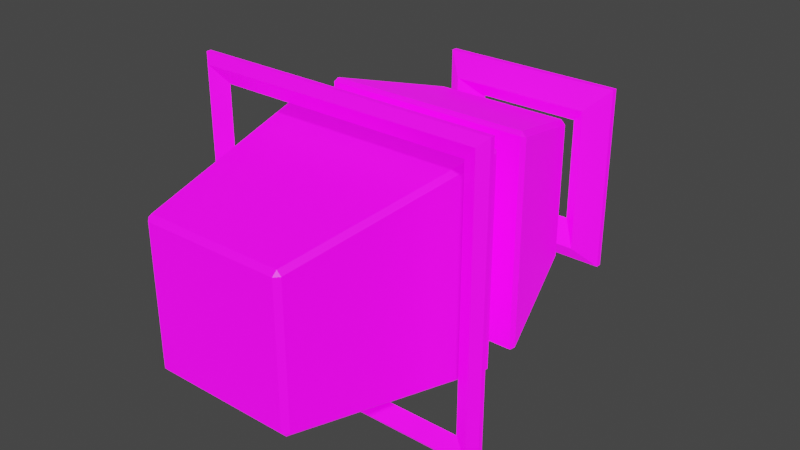 # Source: Tower.blend  (saved by Blender 2.93.20; exported with 4.5.12 LTS)
import bpy
from mathutils import Matrix  # noqa: F401  (used for matrix-valued properties, if any)

bpy.ops.wm.read_factory_settings(use_empty=True)
scene = bpy.context.scene
scene.name = 'Scene'

# ---- images (referenced by path relative to the original .blend; pixels are not part of the script)
import os
ASSET_DIR = os.environ.get("B2B_ASSET_DIR", "")  # directory of the original .blend (textures are referenced by path, not embedded)
HERE = os.path.dirname(os.path.abspath(__file__))  # packed textures are extracted next to this script under _unpacked/

def load_image(name, relpath, width, height, colorspace="sRGB"):
    """Load a texture the original file referenced (path relative to the .blend, or extracted next to this script)."""
    p = next((c for c in (os.path.join(HERE, relpath), os.path.join(ASSET_DIR, relpath)) if relpath and os.path.exists(c)), "")
    if p:
        img = bpy.data.images.load(p, check_existing=True)
        img.name = name
    else:  # same state as the original file: an image datablock whose file is absent (Cycles renders it pink)
        img = bpy.data.images.new(name, width, height)
        img.source = "FILE"
        img.filepath = "//" + (relpath or name)
    img.colorspace_settings.name = colorspace
    return img
img_tower0_none_albedotransparency_png = load_image('Tower0_None_AlbedoTransparency.png', 'Tower0_None_AlbedoTransparency.png', 1024, 1024, 'sRGB')
img_tower0_none_emission_png = load_image('Tower0_None_Emission.png', 'Tower0_None_Emission.png', 1024, 1024, 'sRGB')

# ---- materials (node trees are filled in below, after node groups)
mat_material_002 = bpy.data.materials.new('Material.002')
mat_material_002.use_transparent_shadow = False

# ---- material node trees
mat_material_002.use_nodes = True; mat_material_002.node_tree.nodes.clear()
_N = mat_material_002.node_tree.nodes; _L = mat_material_002.node_tree.links
n0 = _N.new('ShaderNodeBsdfPrincipled'); n0.name = 'Principled BSDF'; n0.location = (10, 300)
n0.distribution = 'GGX'
n0.subsurface_method = 'BURLEY'
n0.inputs[3].default_value = 1.45
n0.inputs[28].default_value = 1.0
n1 = _N.new('ShaderNodeOutputMaterial'); n1.name = 'Material Output'; n1.location = (300, 300)
n2 = _N.new('ShaderNodeTexImage'); n2.name = 'Image Texture'; n2.location = (-280, 265)
n2.image = img_tower0_none_albedotransparency_png
n3 = _N.new('ShaderNodeTexImage'); n3.name = 'Image Texture.001'; n3.location = (-280, -330)
n3.image = img_tower0_none_emission_png
_L.new(n0.outputs[0], n1.inputs[0])
_L.new(n2.outputs[0], n0.inputs[0])
_L.new(n3.outputs[0], n0.inputs[27])
n1.is_active_output = True

# ---- world
world_world = bpy.data.worlds.new('World'); scene.world = world_world
world_world.use_nodes = True; world_world.node_tree.nodes.clear()
_N = world_world.node_tree.nodes; _L = world_world.node_tree.links
n0 = _N.new('ShaderNodeOutputWorld'); n0.name = 'World Output'; n0.location = (300, 300)
n1 = _N.new('ShaderNodeBackground'); n1.name = 'Background'; n1.location = (10, 300)
n1.inputs[0].default_value = (0.05088, 0.05088, 0.05088, 1.0)
_L.new(n1.outputs[0], n0.inputs[0])
n0.is_active_output = True
world_world.color = (0.05088, 0.05088, 0.05088)
world_world.use_sun_shadow = False
world_world.sun_shadow_jitter_overblur = 0.0

# ---- meshes
me_plane_010 = bpy.data.meshes.new('Plane.010')
me_plane_010.from_pydata([(-0.2916, 0.3318, 0.2916), (0.2916, 0.3318, 0.2916), (-0.2916, 0.3318, -0.2916), (0.2916, 0.3318, -0.2916), (-0.3292, 0.3102, -0.3292), (-0.3292, 0.3102, 0.3292), (0.3292, 0.3102, 0.3292), (0.3292, 0.3102, -0.3292), (-0.3292, 0.3535, -0.3292), (-0.3292, 0.3535, 0.3292), (0.3292, 0.3535, 0.3292), (0.3292, 0.3535, -0.3292), (0.3484, 0.3371, -0.3484), (0.3484, 0.3265, -0.3484), (0.3484, 0.3265, 0.3484), (0.3484, 0.3371, 0.3484), (-0.3484, 0.3371, 0.3484), (-0.3484, 0.3265, 0.3484), (-0.3484, 0.3265, -0.3484), (-0.3484, 0.3371, -0.3484), (-0.1563, 6.83e-09, 0.1563), (-0.1578, 0.009862, 0.1679), (-0.1679, 0.009862, 0.1578), (-0.2383, 0.4903, 0.2484), (-0.2401, 0.5001, 0.2401), (-0.2484, 0.4903, 0.2383), (-0.1563, -6.83e-09, -0.1563), (-0.1679, 0.009862, -0.1578), (-0.1578, 0.009862, -0.1679), (-0.2401, 0.5001, -0.2401), (-0.2383, 0.4903, -0.2484), (-0.2484, 0.4903, -0.2383), (0.1563, 6.83e-09, 0.1563), (0.1679, 0.009862, 0.1578), (0.1578, 0.009862, 0.1679), (0.2401, 0.5001, 0.2401), (0.2383, 0.4903, 0.2484), (0.2484, 0.4903, 0.2383), (0.1563, -6.83e-09, -0.1563), (0.1578, 0.009862, -0.1679), (0.1679, 0.009862, -0.1578), (0.2401, 0.5001, -0.2401), (0.2484, 0.4903, -0.2383), (0.2383, 0.4903, -0.2484), (-0.1563, 0.8684, -0.1563), (-0.1587, 0.8588, -0.169), (-0.169, 0.8588, -0.1587), (-0.2369, 0.589, -0.2473), (-0.2401, 0.5794, -0.2401), (-0.2473, 0.589, -0.2369), (-0.1563, 0.8684, 0.1563), (-0.169, 0.8588, 0.1587), (-0.1587, 0.8588, 0.169), (-0.2401, 0.5794, 0.2401), (-0.2369, 0.589, 0.2473), (-0.2473, 0.589, 0.2369), (0.1563, 0.8684, -0.1563), (0.169, 0.8588, -0.1587), (0.1587, 0.8588, -0.169), (0.2401, 0.5794, -0.2401), (0.2369, 0.589, -0.2473), (0.2473, 0.589, -0.2369), (0.1563, 0.8684, 0.1563), (0.1587, 0.8588, 0.169), (0.169, 0.8588, 0.1587), (0.2401, 0.5794, 0.2401), (0.2473, 0.589, 0.2369), (0.2369, 0.589, 0.2473), (-0.1233, 0.9739, 0.1233), (0.1233, 0.9739, 0.1233), (-0.1233, 0.9739, -0.1233), (0.1233, 0.9739, -0.1233), (-0.169, 0.926, -0.169), (-0.169, 0.926, 0.169), (0.169, 0.926, 0.169), (0.169, 0.926, -0.169), (-0.169, 1.022, -0.169), (-0.169, 1.022, 0.169), (0.169, 1.022, 0.169), (0.169, 1.022, -0.169), (0.2176, 0.9804, -0.2176), (0.2176, 0.9674, -0.2176), (0.2176, 0.9674, 0.2176), (0.2176, 0.9804, 0.2176), (-0.2176, 0.9804, 0.2176), (-0.2176, 0.9674, 0.2176), (-0.2176, 0.9674, -0.2176), (-0.2176, 0.9804, -0.2176)], [], [(7, 4, 18, 13), (4, 5, 17, 18), (6, 7, 13, 14), (19, 16, 9, 8), (16, 15, 10, 9), (5, 6, 14, 17), (15, 12, 11, 10), (2, 0, 5, 4), (0, 1, 6, 5), (1, 3, 7, 6), (3, 2, 4, 7), (0, 2, 8, 9), (1, 0, 9, 10), (3, 1, 10, 11), (2, 3, 11, 8), (15, 16, 17, 14), (19, 12, 13, 18), (16, 19, 18, 17), (12, 15, 14, 13), (12, 19, 8, 11), (34, 36, 23, 21), (40, 42, 37, 33), (41, 29, 24, 35), (22, 25, 31, 27), (28, 30, 43, 39), (20, 21, 22), (23, 24, 25), (26, 27, 28), (29, 30, 31), (32, 33, 34), (35, 36, 37), (38, 39, 40), (41, 42, 43), (26, 20, 22, 27), (21, 23, 25, 22), (24, 29, 31, 25), (30, 28, 27, 31), (38, 26, 28, 39), (29, 41, 43, 30), (42, 40, 39, 43), (32, 38, 40, 33), (41, 35, 37, 42), (36, 34, 33, 37), (20, 32, 34, 21), (35, 24, 23, 36), (26, 38, 32, 20), (58, 60, 47, 45), (64, 66, 61, 57), (65, 53, 48, 59), (46, 49, 55, 51), (52, 54, 67, 63), (44, 45, 46), (47, 48, 49), (50, 51, 52), (53, 54, 55), (56, 57, 58), (59, 60, 61), (62, 63, 64), (65, 66, 67), (50, 44, 46, 51), (45, 47, 49, 46), (48, 53, 55, 49), (54, 52, 51, 55), (62, 50, 52, 63), (53, 65, 67, 54), (66, 64, 63, 67), (56, 62, 64, 57), (65, 59, 61, 66), (60, 58, 57, 61), (44, 56, 58, 45), (59, 48, 47, 60), (50, 62, 56, 44), (75, 72, 86, 81), (72, 73, 85, 86), (74, 75, 81, 82), (87, 84, 77, 76), (84, 83, 78, 77), (73, 74, 82, 85), (83, 80, 79, 78), (70, 68, 73, 72), (68, 69, 74, 73), (69, 71, 75, 74), (71, 70, 72, 75), (68, 70, 76, 77), (69, 68, 77, 78), (71, 69, 78, 79), (70, 71, 79, 76), (83, 84, 85, 82), (87, 80, 81, 86), (84, 87, 86, 85), (80, 83, 82, 81), (80, 87, 76, 79)])
_uv = me_plane_010.uv_layers.new(name='UVMap')
_uv.uv.foreach_set('vector', [0.3072, 0.3322, 0.01251, 0.3322, 0.003898, 0.3236, 0.3158, 0.3236, 0.01251, 0.3322, 0.01251, 0.6268, 0.003898, 0.6354, 0.003898, 0.3236, 0.3072, 0.6268, 0.3072, 0.3322, 0.3158, 0.3236, 0.3158, 0.6354, 0.3158, 0.003898, 0.3158, 0.3158, 0.3072, 0.3072, 0.3072, 0.01251, 0.3158, 0.3158, 0.003898, 0.3158, 0.01251, 0.3072, 0.3072, 0.3072, 0.01251, 0.6268, 0.3072, 0.6268, 0.3158, 0.6354, 0.003898, 0.6354, 0.003898, 0.3158, 0.003898, 0.003898, 0.01251, 0.01251, 0.01251, 0.3072, 0.02931, 0.349, 0.02931, 0.61, 0.01251, 0.6268, 0.01251, 0.3322, 0.02931, 0.61, 0.2904, 0.61, 0.3072, 0.6268, 0.01251, 0.6268, 0.2904, 0.61, 0.2904, 0.349, 0.3072, 0.3322, 0.3072, 0.6268, 0.2904, 0.349, 0.02931, 0.349, 0.01251, 0.3322, 0.3072, 0.3322, 0.2904, 0.2904, 0.2904, 0.02931, 0.3072, 0.01251, 0.3072, 0.3072, 0.02931, 0.2904, 0.2904, 0.2904, 0.3072, 0.3072, 0.01251, 0.3072, 0.02931, 0.02931, 0.02931, 0.2904, 0.01251, 0.3072, 0.01251, 0.01251, 0.2904, 0.02931, 0.02931, 0.02931, 0.01251, 0.01251, 0.3072, 0.01251, 0.9398, 0.3236, 0.9398, 0.6354, 0.935, 0.6354, 0.935, 0.3236, 0.9398, 0.003898, 0.9398, 0.3158, 0.935, 0.3158, 0.935, 0.003898, 0.9146, 0.003898, 0.9146, 0.3158, 0.9099, 0.3158, 0.9099, 0.003898, 0.9272, 0.003898, 0.9272, 0.3158, 0.9224, 0.3158, 0.9224, 0.003898, 0.003898, 0.003898, 0.3158, 0.003898, 0.3072, 0.01251, 0.01251, 0.01251, 0.5498, 0.04447, 0.7637, 0.008435, 0.7637, 0.2217, 0.5498, 0.1857, 0.3236, 0.2746, 0.5375, 0.2386, 0.5375, 0.4519, 0.3236, 0.4159, 0.5498, 0.2303, 0.7647, 0.2303, 0.7647, 0.4452, 0.5498, 0.4452, 0.3236, 0.5048, 0.5375, 0.4688, 0.5375, 0.6821, 0.3236, 0.646, 0.3236, 0.04447, 0.5375, 0.008435, 0.5375, 0.2217, 0.3236, 0.1857, 0.149, 0.9909, 0.1542, 0.9916, 0.1497, 0.9961, 0.5376, 0.4642, 0.542, 0.468, 0.5375, 0.4688, 0.009114, 0.9909, 0.008435, 0.9961, 0.003898, 0.9916, 0.542, 0.007634, 0.5375, 0.008435, 0.5376, 0.003898, 0.149, 0.851, 0.1497, 0.8458, 0.1542, 0.8503, 0.542, 0.4527, 0.5376, 0.4564, 0.5375, 0.4519, 0.009114, 0.851, 0.003898, 0.8503, 0.008435, 0.8458, 0.542, 0.2225, 0.5376, 0.2263, 0.5375, 0.2217, 0.009114, 0.9909, 0.149, 0.9909, 0.1497, 0.9961, 0.008435, 0.9961, 0.3237, 0.5003, 0.5376, 0.4642, 0.5375, 0.4688, 0.3236, 0.5048, 0.542, 0.468, 0.542, 0.6829, 0.5375, 0.6821, 0.5375, 0.4688, 0.5375, 0.008435, 0.3236, 0.04447, 0.3237, 0.03993, 0.5376, 0.003898, 0.009114, 0.851, 0.009114, 0.9909, 0.003898, 0.9916, 0.003898, 0.8503, 0.542, 0.007634, 0.542, 0.2225, 0.5375, 0.2217, 0.5375, 0.008435, 0.5375, 0.2386, 0.3236, 0.2746, 0.3237, 0.2701, 0.5376, 0.2341, 0.149, 0.851, 0.009114, 0.851, 0.008435, 0.8458, 0.1497, 0.8458, 0.542, 0.2378, 0.542, 0.4527, 0.5375, 0.4519, 0.5375, 0.2386, 0.7637, 0.008435, 0.5498, 0.04447, 0.5499, 0.03993, 0.7638, 0.003898, 0.149, 0.9909, 0.149, 0.851, 0.1542, 0.8503, 0.1542, 0.9916, 0.7682, 0.007634, 0.7682, 0.2225, 0.7637, 0.2217, 0.7637, 0.008435, 0.009114, 0.9909, 0.009114, 0.851, 0.149, 0.851, 0.149, 0.9909, 0.7726, 0.2668, 0.8943, 0.2318, 0.8943, 0.4438, 0.7726, 0.4088, 0.3237, 0.7271, 0.4454, 0.6921, 0.4454, 0.9042, 0.3237, 0.8691, 0.7647, 0.6679, 0.5498, 0.6679, 0.5498, 0.453, 0.7647, 0.453, 0.7761, 0.04033, 0.8979, 0.005315, 0.8979, 0.2174, 0.7761, 0.1824, 0.7525, 0.7154, 0.8742, 0.6804, 0.8742, 0.8925, 0.7525, 0.8574, 0.7782, 0.462, 0.7725, 0.4609, 0.7771, 0.4563, 0.8943, 0.4438, 0.8985, 0.4452, 0.8942, 0.4485, 0.9181, 0.462, 0.9192, 0.4563, 0.9238, 0.4609, 0.8784, 0.679, 0.8742, 0.6804, 0.8741, 0.6757, 0.7782, 0.6019, 0.7771, 0.6076, 0.7725, 0.6029, 0.4496, 0.9056, 0.4453, 0.9088, 0.4454, 0.9042, 0.9181, 0.6019, 0.9238, 0.6029, 0.9192, 0.6076, 0.8784, 0.8939, 0.8741, 0.8971, 0.8742, 0.8925, 0.9181, 0.462, 0.7782, 0.462, 0.7771, 0.4563, 0.9192, 0.4563, 0.7726, 0.4088, 0.8943, 0.4438, 0.8942, 0.4485, 0.7725, 0.4134, 0.9021, 0.003898, 0.9021, 0.2188, 0.8979, 0.2174, 0.8979, 0.005315, 0.8977, 0.222, 0.776, 0.187, 0.7761, 0.1824, 0.8979, 0.2174, 0.9181, 0.6019, 0.9181, 0.462, 0.9238, 0.4609, 0.9238, 0.6029, 0.8784, 0.679, 0.8784, 0.8939, 0.8742, 0.8925, 0.8742, 0.6804, 0.8741, 0.8971, 0.7524, 0.8621, 0.7525, 0.8574, 0.8742, 0.8925, 0.7782, 0.6019, 0.9181, 0.6019, 0.9192, 0.6076, 0.7771, 0.6076, 0.4496, 0.6907, 0.4496, 0.9056, 0.4454, 0.9042, 0.4454, 0.6921, 0.4453, 0.9088, 0.3236, 0.8738, 0.3237, 0.8691, 0.4454, 0.9042, 0.7782, 0.462, 0.7782, 0.6019, 0.7725, 0.6029, 0.7725, 0.4609, 0.8985, 0.2303, 0.8985, 0.4452, 0.8943, 0.4438, 0.8943, 0.2318, 0.9181, 0.462, 0.9181, 0.6019, 0.7782, 0.6019, 0.7782, 0.462, 0.7228, 0.6975, 0.5715, 0.6975, 0.5498, 0.6757, 0.7446, 0.6757, 0.5715, 0.6975, 0.5715, 0.8488, 0.5498, 0.8705, 0.5498, 0.6757, 0.7228, 0.8488, 0.7228, 0.6975, 0.7446, 0.6757, 0.7446, 0.8705, 0.1987, 0.6432, 0.1987, 0.838, 0.1769, 0.8162, 0.1769, 0.665, 0.1987, 0.838, 0.003898, 0.838, 0.02565, 0.8162, 0.1769, 0.8162, 0.5715, 0.8488, 0.7228, 0.8488, 0.7446, 0.8705, 0.5498, 0.8705, 0.003898, 0.838, 0.003898, 0.6432, 0.02565, 0.665, 0.02565, 0.8162, 0.2285, 0.774, 0.2285, 0.6637, 0.2494, 0.6432, 0.2494, 0.7945, 0.4795, 0.8215, 0.4795, 0.7112, 0.5003, 0.6907, 0.5003, 0.842, 0.2792, 0.774, 0.2792, 0.6637, 0.3001, 0.6432, 0.3001, 0.7945, 0.9082, 0.8065, 0.9082, 0.6962, 0.9291, 0.6757, 0.9291, 0.827, 0.2285, 0.6637, 0.2285, 0.774, 0.2065, 0.7945, 0.2065, 0.6432, 0.4795, 0.7112, 0.4795, 0.8215, 0.4574, 0.842, 0.4574, 0.6907, 0.2792, 0.6637, 0.2792, 0.774, 0.2572, 0.7945, 0.2572, 0.6432, 0.9082, 0.6962, 0.9082, 0.8065, 0.8862, 0.827, 0.8862, 0.6757, 0.5353, 0.8855, 0.5353, 0.6907, 0.5411, 0.6907, 0.5411, 0.8855, 0.5217, 0.8855, 0.5217, 0.6907, 0.5275, 0.6907, 0.5275, 0.8855, 0.3079, 0.838, 0.3079, 0.6432, 0.3137, 0.6432, 0.3137, 0.838, 0.5081, 0.8855, 0.5081, 0.6907, 0.5139, 0.6907, 0.5139, 0.8855, 0.003898, 0.6432, 0.1987, 0.6432, 0.1769, 0.665, 0.02565, 0.665])
_ca = me_plane_010.color_attributes.new('Col', 'BYTE_COLOR', 'CORNER')
_ca.data.foreach_set('color', [0.1413, 1.0, 0.0, 1.0, 0.1413, 1.0, 0.0, 1.0, 0.1195, 1.0, 0.0, 1.0, 0.1195, 1.0, 0.0, 1.0, 0.1413, 1.0, 0.0, 1.0, 0.1413, 1.0, 0.0, 1.0, 0.1195, 1.0, 0.0, 1.0, 0.1195, 1.0, 0.0, 1.0, 0.1413, 1.0, 0.0, 1.0, 0.1413, 1.0, 0.0, 1.0, 0.1195, 1.0, 0.0, 1.0, 0.1195, 1.0, 0.0, 1.0, 0.107, 1.0, 0.0, 1.0, 0.107, 1.0, 0.0, 1.0, 0.09084, 1.0, 0.0, 1.0, 0.09084, 1.0, 0.0, 1.0, 0.107, 1.0, 0.0, 1.0, 0.107, 1.0, 0.0, 1.0, 0.09084, 1.0, 0.0, 1.0, 0.09084, 1.0, 0.0, 1.0, 0.1413, 1.0, 0.0, 1.0, 0.1413, 1.0, 0.0, 1.0, 0.1195, 1.0, 0.0, 1.0, 0.1195, 1.0, 0.0, 1.0, 0.107, 1.0, 0.0, 1.0, 0.107, 1.0, 0.0, 1.0, 0.09084, 1.0, 0.0, 1.0, 0.09084, 1.0, 0.0, 1.0, 0.1144, 1.0, 0.0, 1.0, 0.1144, 1.0, 0.0, 1.0, 0.1413, 1.0, 0.0, 1.0, 0.1413, 1.0, 0.0, 1.0, 0.1144, 1.0, 0.0, 1.0, 0.1144, 1.0, 0.0, 1.0, 0.1413, 1.0, 0.0, 1.0, 0.1413, 1.0, 0.0, 1.0, 0.1144, 1.0, 0.0, 1.0, 0.1144, 1.0, 0.0, 1.0, 0.1413, 1.0, 0.0, 1.0, 0.1413, 1.0, 0.0, 1.0, 0.1144, 1.0, 0.0, 1.0, 0.1144, 1.0, 0.0, 1.0, 0.1413, 1.0, 0.0, 1.0, 0.1413, 1.0, 0.0, 1.0, 0.1144, 1.0, 0.0, 1.0, 0.1144, 1.0, 0.0, 1.0, 0.09084, 1.0, 0.0, 1.0, 0.09084, 1.0, 0.0, 1.0, 0.1144, 1.0, 0.0, 1.0, 0.1144, 1.0, 0.0, 1.0, 0.09084, 1.0, 0.0, 1.0, 0.09084, 1.0, 0.0, 1.0, 0.1144, 1.0, 0.0, 1.0, 0.1144, 1.0, 0.0, 1.0, 0.09084, 1.0, 0.0, 1.0, 0.09084, 1.0, 0.0, 1.0, 0.1144, 1.0, 0.0, 1.0, 0.1144, 1.0, 0.0, 1.0, 0.09084, 1.0, 0.0, 1.0, 0.09084, 1.0, 0.0, 1.0, 0.107, 1.0, 0.0, 1.0, 0.107, 1.0, 0.0, 1.0, 0.1195, 1.0, 0.0, 1.0, 0.1195, 1.0, 0.0, 1.0, 0.107, 1.0, 0.0, 1.0, 0.107, 1.0, 0.0, 1.0, 0.1195, 1.0, 0.0, 1.0, 0.1195, 1.0, 0.0, 1.0, 0.107, 1.0, 0.0, 1.0, 0.107, 1.0, 0.0, 1.0, 0.1195, 1.0, 0.0, 1.0, 0.1195, 1.0, 0.0, 1.0, 0.107, 1.0, 0.0, 1.0, 0.107, 1.0, 0.0, 1.0, 0.1195, 1.0, 0.0, 1.0, 0.1195, 1.0, 0.0, 1.0, 0.107, 1.0, 0.0, 1.0, 0.107, 1.0, 0.0, 1.0, 0.09084, 1.0, 0.0, 1.0, 0.09084, 1.0, 0.0, 1.0, 0.9216, 0.0, 1.0, 1.0, 0.007499, 0.0, 1.0, 1.0, 0.007499, 0.0, 1.0, 1.0, 0.9216, 0.0, 1.0, 1.0, 0.9216, 0.0, 1.0, 1.0, 0.007499, 0.0, 1.0, 1.0, 0.007499, 0.0, 1.0, 1.0, 0.9216, 0.0, 1.0, 1.0, 0.005182, 0.0, 1.0, 1.0, 0.005182, 0.0, 1.0, 1.0, 0.005182, 0.0, 1.0, 1.0, 0.005182, 0.0, 1.0, 1.0, 0.9216, 0.0, 1.0, 1.0, 0.007499, 0.0, 1.0, 1.0, 0.007499, 0.0, 1.0, 1.0, 0.9216, 0.0, 1.0, 1.0, 0.9216, 0.0, 1.0, 1.0, 0.007499, 0.0, 1.0, 1.0, 0.007499, 0.0, 1.0, 1.0, 0.9216, 0.0, 1.0, 1.0, 0.956, 0.0, 1.0, 1.0, 0.9216, 0.0, 1.0, 1.0, 0.9216, 0.0, 1.0, 1.0, 0.007499, 0.0, 1.0, 1.0, 0.005182, 0.0, 1.0, 1.0, 0.007499, 0.0, 1.0, 1.0, 0.956, 0.0, 1.0, 1.0, 0.9216, 0.0, 1.0, 1.0, 0.9216, 0.0, 1.0, 1.0, 0.005182, 0.0, 1.0, 1.0, 0.007499, 0.0, 1.0, 1.0, 0.007499, 0.0, 1.0, 1.0, 0.956, 0.0, 1.0, 1.0, 0.9216, 0.0, 1.0, 1.0, 0.9216, 0.0, 1.0, 1.0, 0.005182, 0.0, 1.0, 1.0, 0.007499, 0.0, 1.0, 1.0, 0.007499, 0.0, 1.0, 1.0, 0.956, 0.0, 1.0, 1.0, 0.9216, 0.0, 1.0, 1.0, 0.9216, 0.0, 1.0, 1.0, 0.005182, 0.0, 1.0, 1.0, 0.007499, 0.0, 1.0, 1.0, 0.007499, 0.0, 1.0, 1.0, 0.956, 0.0, 1.0, 1.0, 0.956, 0.0, 1.0, 1.0, 0.9216, 0.0, 1.0, 1.0, 0.9216, 0.0, 1.0, 1.0, 0.9216, 0.0, 1.0, 1.0, 0.007499, 0.0, 1.0, 1.0, 0.007499, 0.0, 1.0, 1.0, 0.9216, 0.0, 1.0, 1.0, 0.005182, 0.0, 1.0, 1.0, 0.005182, 0.0, 1.0, 1.0, 0.007499, 0.0, 1.0, 1.0, 0.007499, 0.0, 1.0, 1.0, 0.007499, 0.0, 1.0, 1.0, 0.9216, 0.0, 1.0, 1.0, 0.9216, 0.0, 1.0, 1.0, 0.007499, 0.0, 1.0, 1.0, 0.956, 0.0, 1.0, 1.0, 0.956, 0.0, 1.0, 1.0, 0.9216, 0.0, 1.0, 1.0, 0.9216, 0.0, 1.0, 1.0, 0.005182, 0.0, 1.0, 1.0, 0.005182, 0.0, 1.0, 1.0, 0.007499, 0.0, 1.0, 1.0, 0.007499, 0.0, 1.0, 1.0, 0.007499, 0.0, 1.0, 1.0, 0.9216, 0.0, 1.0, 1.0, 0.9216, 0.0, 1.0, 1.0, 0.007499, 0.0, 1.0, 1.0, 0.956, 0.0, 1.0, 1.0, 0.956, 0.0, 1.0, 1.0, 0.9216, 0.0, 1.0, 1.0, 0.9216, 0.0, 1.0, 1.0, 0.005182, 0.0, 1.0, 1.0, 0.005182, 0.0, 1.0, 1.0, 0.007499, 0.0, 1.0, 1.0, 0.007499, 0.0, 1.0, 1.0, 0.007499, 0.0, 1.0, 1.0, 0.9216, 0.0, 1.0, 1.0, 0.9216, 0.0, 1.0, 1.0, 0.007499, 0.0, 1.0, 1.0, 0.956, 0.0, 1.0, 1.0, 0.956, 0.0, 1.0, 1.0, 0.9216, 0.0, 1.0, 1.0, 0.9216, 0.0, 1.0, 1.0, 0.005182, 0.0, 1.0, 1.0, 0.005182, 0.0, 1.0, 1.0, 0.007499, 0.0, 1.0, 1.0, 0.007499, 0.0, 1.0, 1.0, 0.956, 0.0, 1.0, 1.0, 0.956, 0.0, 1.0, 1.0, 0.956, 0.0, 1.0, 1.0, 0.956, 0.0, 1.0, 1.0, 0.3613, 1.0, 0.0, 1.0, 0.006512, 1.0, 0.0, 1.0, 0.006512, 1.0, 0.0, 1.0, 0.3613, 1.0, 0.0, 1.0, 0.3613, 1.0, 0.0, 1.0, 0.006512, 1.0, 0.0, 1.0, 0.006512, 1.0, 0.0, 1.0, 0.3613, 1.0, 0.0, 1.0, 0.004391, 1.0, 0.0, 1.0, 0.004391, 1.0, 0.0, 1.0, 0.004391, 1.0, 0.0, 1.0, 0.004391, 1.0, 0.0, 1.0, 0.3613, 1.0, 0.0, 1.0, 0.006512, 1.0, 0.0, 1.0, 0.006512, 1.0, 0.0, 1.0, 0.3613, 1.0, 0.0, 1.0, 0.3613, 1.0, 0.0, 1.0, 0.006512, 1.0, 0.0, 1.0, 0.006512, 1.0, 0.0, 1.0, 0.3613, 1.0, 0.0, 1.0, 0.3864, 1.0, 0.0, 1.0, 0.3613, 1.0, 0.0, 1.0, 0.3613, 1.0, 0.0, 1.0, 0.006512, 1.0, 0.0, 1.0, 0.004391, 1.0, 0.0, 1.0, 0.006512, 1.0, 0.0, 1.0, 0.3864, 1.0, 0.0, 1.0, 0.3613, 1.0, 0.0, 1.0, 0.3613, 1.0, 0.0, 1.0, 0.004391, 1.0, 0.0, 1.0, 0.006512, 1.0, 0.0, 1.0, 0.006512, 1.0, 0.0, 1.0, 0.3864, 1.0, 0.0, 1.0, 0.3613, 1.0, 0.0, 1.0, 0.3613, 1.0, 0.0, 1.0, 0.004391, 1.0, 0.0, 1.0, 0.006512, 1.0, 0.0, 1.0, 0.006512, 1.0, 0.0, 1.0, 0.3864, 1.0, 0.0, 1.0, 0.3613, 1.0, 0.0, 1.0, 0.3613, 1.0, 0.0, 1.0, 0.004391, 1.0, 0.0, 1.0, 0.006512, 1.0, 0.0, 1.0, 0.006512, 1.0, 0.0, 1.0, 0.3864, 1.0, 0.0, 1.0, 0.3864, 1.0, 0.0, 1.0, 0.3613, 1.0, 0.0, 1.0, 0.3613, 1.0, 0.0, 1.0, 0.3613, 1.0, 0.0, 1.0, 0.006512, 1.0, 0.0, 1.0, 0.006512, 1.0, 0.0, 1.0, 0.3613, 1.0, 0.0, 1.0, 0.004391, 1.0, 0.0, 1.0, 0.004391, 1.0, 0.0, 1.0, 0.006512, 1.0, 0.0, 1.0, 0.006512, 1.0, 0.0, 1.0, 0.006512, 1.0, 0.0, 1.0, 0.3613, 1.0, 0.0, 1.0, 0.3613, 1.0, 0.0, 1.0, 0.006512, 1.0, 0.0, 1.0, 0.3864, 1.0, 0.0, 1.0, 0.3864, 1.0, 0.0, 1.0, 0.3613, 1.0, 0.0, 1.0, 0.3613, 1.0, 0.0, 1.0, 0.004391, 1.0, 0.0, 1.0, 0.004391, 1.0, 0.0, 1.0, 0.006512, 1.0, 0.0, 1.0, 0.006512, 1.0, 0.0, 1.0, 0.006512, 1.0, 0.0, 1.0, 0.3613, 1.0, 0.0, 1.0, 0.3613, 1.0, 0.0, 1.0, 0.006512, 1.0, 0.0, 1.0, 0.3864, 1.0, 0.0, 1.0, 0.3864, 1.0, 0.0, 1.0, 0.3613, 1.0, 0.0, 1.0, 0.3613, 1.0, 0.0, 1.0, 0.004391, 1.0, 0.0, 1.0, 0.004391, 1.0, 0.0, 1.0, 0.006512, 1.0, 0.0, 1.0, 0.006512, 1.0, 0.0, 1.0, 0.006512, 1.0, 0.0, 1.0, 0.3613, 1.0, 0.0, 1.0, 0.3613, 1.0, 0.0, 1.0, 0.006512, 1.0, 0.0, 1.0, 0.3864, 1.0, 0.0, 1.0, 0.3864, 1.0, 0.0, 1.0, 0.3613, 1.0, 0.0, 1.0, 0.3613, 1.0, 0.0, 1.0, 0.004391, 1.0, 0.0, 1.0, 0.004391, 1.0, 0.0, 1.0, 0.006512, 1.0, 0.0, 1.0, 0.006512, 1.0, 0.0, 1.0, 0.3864, 1.0, 0.0, 1.0, 0.3864, 1.0, 0.0, 1.0, 0.3864, 1.0, 0.0, 1.0, 0.3864, 1.0, 0.0, 1.0, 0.5583, 0.0, 1.0, 1.0, 0.5583, 0.0, 1.0, 1.0, 0.7084, 0.0, 1.0, 1.0, 0.7084, 0.0, 1.0, 1.0, 0.5583, 0.0, 1.0, 1.0, 0.5583, 0.0, 1.0, 1.0, 0.7084, 0.0, 1.0, 1.0, 0.7084, 0.0, 1.0, 1.0, 0.5583, 0.0, 1.0, 1.0, 0.5583, 0.0, 1.0, 1.0, 0.7084, 0.0, 1.0, 1.0, 0.7084, 0.0, 1.0, 1.0, 0.7605, 0.0, 1.0, 1.0, 0.7605, 0.0, 1.0, 1.0, 0.9387, 0.0, 1.0, 1.0, 0.9387, 0.0, 1.0, 1.0, 0.7605, 0.0, 1.0, 1.0, 0.7605, 0.0, 1.0, 1.0, 0.9387, 0.0, 1.0, 1.0, 0.9387, 0.0, 1.0, 1.0, 0.5583, 0.0, 1.0, 1.0, 0.5583, 0.0, 1.0, 1.0, 0.7084, 0.0, 1.0, 1.0, 0.7084, 0.0, 1.0, 1.0, 0.7605, 0.0, 1.0, 1.0, 0.7605, 0.0, 1.0, 1.0, 0.9387, 0.0, 1.0, 1.0, 0.9387, 0.0, 1.0, 1.0, 0.7379, 0.0, 1.0, 1.0, 0.7379, 0.0, 1.0, 1.0, 0.5583, 0.0, 1.0, 1.0, 0.5583, 0.0, 1.0, 1.0, 0.7379, 0.0, 1.0, 1.0, 0.7379, 0.0, 1.0, 1.0, 0.5583, 0.0, 1.0, 1.0, 0.5583, 0.0, 1.0, 1.0, 0.7379, 0.0, 1.0, 1.0, 0.7379, 0.0, 1.0, 1.0, 0.5583, 0.0, 1.0, 1.0, 0.5583, 0.0, 1.0, 1.0, 0.7379, 0.0, 1.0, 1.0, 0.7379, 0.0, 1.0, 1.0, 0.5583, 0.0, 1.0, 1.0, 0.5583, 0.0, 1.0, 1.0, 0.7379, 0.0, 1.0, 1.0, 0.7379, 0.0, 1.0, 1.0, 0.9387, 0.0, 1.0, 1.0, 0.9387, 0.0, 1.0, 1.0, 0.7379, 0.0, 1.0, 1.0, 0.7379, 0.0, 1.0, 1.0, 0.9387, 0.0, 1.0, 1.0, 0.9387, 0.0, 1.0, 1.0, 0.7379, 0.0, 1.0, 1.0, 0.7379, 0.0, 1.0, 1.0, 0.9387, 0.0, 1.0, 1.0, 0.9387, 0.0, 1.0, 1.0, 0.7379, 0.0, 1.0, 1.0, 0.7379, 0.0, 1.0, 1.0, 0.9387, 0.0, 1.0, 1.0, 0.9387, 0.0, 1.0, 1.0, 0.7605, 0.0, 1.0, 1.0, 0.7605, 0.0, 1.0, 1.0, 0.7084, 0.0, 1.0, 1.0, 0.7084, 0.0, 1.0, 1.0, 0.7605, 0.0, 1.0, 1.0, 0.7605, 0.0, 1.0, 1.0, 0.7084, 0.0, 1.0, 1.0, 0.7084, 0.0, 1.0, 1.0, 0.7605, 0.0, 1.0, 1.0, 0.7605, 0.0, 1.0, 1.0, 0.7084, 0.0, 1.0, 1.0, 0.7084, 0.0, 1.0, 1.0, 0.7605, 0.0, 1.0, 1.0, 0.7605, 0.0, 1.0, 1.0, 0.7084, 0.0, 1.0, 1.0, 0.7084, 0.0, 1.0, 1.0, 0.7605, 0.0, 1.0, 1.0, 0.7605, 0.0, 1.0, 1.0, 0.9387, 0.0, 1.0, 1.0, 0.9387, 0.0, 1.0, 1.0])
me_plane_010.materials.append(mat_material_002)
me_plane_010.use_remesh_fix_poles = True
me_plane_010.use_remesh_preserve_attributes = False
me_plane_010.use_paint_bone_selection = False
me_plane_010.use_paint_mask = True
me_plane_010.update()

# ---- objects
ob_tower = bpy.data.objects.new('Tower', me_plane_010)

# ---- transforms, parenting, visibility, modifiers, constraints
ob_tower.location = (0.0, 0.0, 0.0)
_vg = ob_tower.vertex_groups.new(name='Group')
_vg = ob_tower.vertex_groups.new(name='Bone')
_vg = ob_tower.vertex_groups.new(name='Bone.001')
_vg = ob_tower.vertex_groups.new(name='Bone.002')
_vg = ob_tower.vertex_groups.new(name='Bone.003')

# ---- collection membership
scene.collection.objects.link(ob_tower)

# ---- scene / render settings (as saved in the file)
scene.frame_start = 1; scene.frame_end = 60; scene.frame_set(1)
scene.render.engine = 'BLENDER_EEVEE_NEXT'
scene.render.fps = 60
scene.cycles.use_denoising = False
scene.cycles.samples = 128
scene.cycles.sampling_pattern = 'TABULATED_SOBOL'
scene.cycles.use_adaptive_sampling = False
scene.cycles.use_light_tree = False
scene.view_settings.view_transform = 'Filmic'
bpy.context.view_layer.update()

# ---- added for rendering (the .blend has no active camera and no usable light): camera, sun
cam_auto = bpy.data.cameras.new('AutoCamera')
cam_auto.lens = 50.0
cam_auto.sensor_width = 36.0
cam_auto.clip_end = 1000.0
ob_auto_camera = bpy.data.objects.new('AutoCamera', cam_auto)
scene.collection.objects.link(ob_auto_camera)
ob_auto_camera.location = (1.31343, -1.06519, 1.05074)
ob_auto_camera.rotation_euler = (1.09748, -7.21219e-08, 0.694738)
scene.camera = ob_auto_camera
light_auto_sun = bpy.data.lights.new('AutoSun', 'SUN')
light_auto_sun.energy = 3.0
light_auto_sun.angle = 0.0523599
ob_auto_sun = bpy.data.objects.new('AutoSun', light_auto_sun)
scene.collection.objects.link(ob_auto_sun)
ob_auto_sun.rotation_euler = (0.872665, 0.174533, 0.523599)
bpy.context.view_layer.update()
